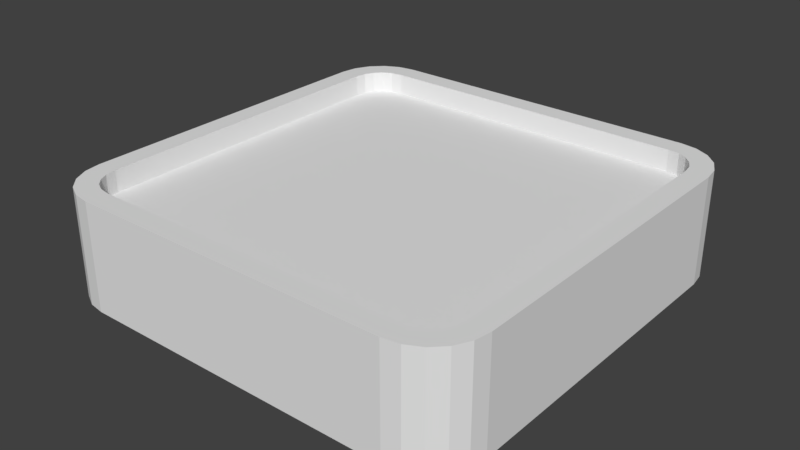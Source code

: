 # Source: SwitchOrButtonBase.blend  (saved by Blender 2.77.0; exported with 4.5.12 LTS)
import bpy
from mathutils import Matrix  # noqa: F401  (used for matrix-valued properties, if any)

bpy.ops.wm.read_factory_settings(use_empty=True)
scene = bpy.context.scene
scene.name = 'Scene'

# ---- collections
col_collection_1 = bpy.data.collections.new('Collection 1'); scene.collection.children.link(col_collection_1)

# ---- materials (node trees are filled in below, after node groups)
mat_material = bpy.data.materials.new('Material')
mat_material.alpha_threshold = 0.0
mat_material.use_transparent_shadow = False
mat_material.roughness = 0.5
mat_material.line_color = (0.0, 0.0, 0.0, 1.0)

# ---- material node trees

# ---- world
world_world = bpy.data.worlds.new('World'); scene.world = world_world
world_world.color = (0.05088, 0.05088, 0.05088)
world_world.use_sun_shadow = False
world_world.sun_shadow_jitter_overblur = 0.0
world_world.cycles.sampling_method = 'MANUAL'

# ---- meshes
me_cube = bpy.data.meshes.new('Cube')
me_cube.from_pydata([(0.75, 1.0, -1.0), (1.0, 0.75, -1.0), (0.8273, 0.9878, -1.0), (0.8969, 0.9523, -1.0), (0.9523, 0.8969, -1.0), (0.9878, 0.8273, -1.0), (1.0, -0.75, -1.0), (0.75, -1.0, -1.0), (0.9878, -0.8273, -1.0), (0.9523, -0.8969, -1.0), (0.8969, -0.9523, -1.0), (0.8273, -0.9878, -1.0), (-0.75, -1.0, -1.0), (-1.0, -0.75, -1.0), (-0.8273, -0.9878, -1.0), (-0.8969, -0.9523, -1.0), (-0.9523, -0.8969, -1.0), (-0.9878, -0.8273, -1.0), (-1.0, 0.75, -1.0), (-0.75, 1.0, -1.0), (-0.9878, 0.8273, -1.0), (-0.9523, 0.8969, -1.0), (-0.8969, 0.9523, -1.0), (-0.8273, 0.9878, -1.0), (0.9, 0.7421, 1.0), (0.7421, 0.9, 1.0), (0.8915, 0.796, 1.0), (0.8703, 0.8374, 1.0), (0.8374, 0.8703, 1.0), (0.796, 0.8915, 1.0), (0.7421, -0.9, 1.0), (0.9, -0.7421, 1.0), (0.796, -0.8915, 1.0), (0.8374, -0.8703, 1.0), (0.8703, -0.8374, 1.0), (0.8915, -0.796, 1.0), (-0.9, -0.7421, 1.0), (-0.7421, -0.9, 1.0), (-0.8915, -0.796, 1.0), (-0.8703, -0.8374, 1.0), (-0.8374, -0.8703, 1.0), (-0.796, -0.8915, 1.0), (-0.7421, 0.9, 1.0), (-0.9, 0.7421, 1.0), (-0.796, 0.8915, 1.0), (-0.8374, 0.8703, 1.0), (-0.8703, 0.8374, 1.0), (-0.8915, 0.796, 1.0), (0.75, 1.0, 1.0), (0.8273, 0.9878, 1.0), (0.8969, 0.9523, 1.0), (0.9523, 0.8969, 1.0), (0.9878, 0.8273, 1.0), (1.0, 0.75, 1.0), (1.0, -0.75, 1.0), (0.9878, -0.8273, 1.0), (0.9523, -0.8969, 1.0), (0.8969, -0.9523, 1.0), (0.8273, -0.9878, 1.0), (0.75, -1.0, 1.0), (-0.75, -1.0, 1.0), (-0.8273, -0.9878, 1.0), (-0.8969, -0.9523, 1.0), (-0.9523, -0.8969, 1.0), (-0.9878, -0.8273, 1.0), (-1.0, -0.75, 1.0), (-1.0, 0.75, 1.0), (-0.9878, 0.8273, 1.0), (-0.9523, 0.8969, 1.0), (-0.8969, 0.9523, 1.0), (-0.8273, 0.9878, 1.0), (-0.75, 1.0, 1.0), (0.7421, 0.9, 0.6), (0.796, 0.8915, 0.6), (0.8374, 0.8703, 0.6), (0.8703, 0.8374, 0.6), (0.8915, 0.796, 0.6), (0.9, 0.7421, 0.6), (0.9, -0.7421, 0.6), (0.8915, -0.796, 0.6), (0.8703, -0.8374, 0.6), (0.8374, -0.8703, 0.6), (0.796, -0.8915, 0.6), (0.7421, -0.9, 0.6), (-0.7421, -0.9, 0.6), (-0.796, -0.8915, 0.6), (-0.8374, -0.8703, 0.6), (-0.8703, -0.8374, 0.6), (-0.8915, -0.796, 0.6), (-0.9, -0.7421, 0.6), (-0.9, 0.7421, 0.6), (-0.8915, 0.796, 0.6), (-0.8703, 0.8374, 0.6), (-0.8374, 0.8703, 0.6), (-0.796, 0.8915, 0.6), (-0.7421, 0.9, 0.6)], [], [(48, 0, 19, 71), (7, 59, 60, 12), (13, 65, 66, 18), (43, 36, 89, 90), (1, 53, 54, 6), (0, 48, 49, 2), (2, 49, 50, 3), (3, 50, 51, 4), (4, 51, 52, 5), (5, 52, 53, 1), (6, 54, 55, 8), (8, 55, 56, 9), (9, 56, 57, 10), (10, 57, 58, 11), (11, 58, 59, 7), (12, 60, 61, 14), (14, 61, 62, 15), (15, 62, 63, 16), (16, 63, 64, 17), (17, 64, 65, 13), (18, 66, 67, 20), (20, 67, 68, 21), (21, 68, 69, 22), (22, 69, 70, 23), (23, 70, 71, 19), (0, 2, 3, 4, 5, 1, 6, 8, 9, 10, 11, 7, 12, 14, 15, 16, 17, 13, 18, 20, 21, 22, 23, 19), (25, 29, 49, 48), (29, 28, 50, 49), (28, 27, 51, 50), (27, 26, 52, 51), (26, 24, 53, 52), (31, 35, 55, 54), (35, 34, 56, 55), (34, 33, 57, 56), (33, 32, 58, 57), (32, 30, 59, 58), (37, 41, 61, 60), (41, 40, 62, 61), (40, 39, 63, 62), (39, 38, 64, 63), (38, 36, 65, 64), (43, 47, 67, 66), (47, 46, 68, 67), (46, 45, 69, 68), (45, 44, 70, 69), (44, 42, 71, 70), (42, 25, 48, 71), (24, 31, 54, 53), (30, 37, 60, 59), (36, 43, 66, 65), (77, 76, 75, 74, 73, 72, 95, 94, 93, 92, 91, 90, 89, 88, 87, 86, 85, 84, 83, 82, 81, 80, 79, 78), (28, 29, 73, 74), (46, 47, 91, 92), (30, 32, 82, 83), (27, 28, 74, 75), (45, 46, 92, 93), (41, 37, 84, 85), (26, 27, 75, 76), (44, 45, 93, 94), (40, 41, 85, 86), (24, 26, 76, 77), (42, 44, 94, 95), (39, 40, 86, 87), (35, 31, 78, 79), (25, 42, 95, 72), (38, 39, 87, 88), (34, 35, 79, 80), (31, 24, 77, 78), (36, 38, 88, 89), (33, 34, 80, 81), (37, 30, 83, 84), (29, 25, 72, 73), (47, 43, 90, 91), (32, 33, 81, 82)])
me_cube.materials.append(mat_material)
me_cube.use_remesh_preserve_volume = False
me_cube.use_remesh_preserve_attributes = False
me_cube.use_mirror_vertex_groups = False
me_cube.update()

# ---- objects
ob_cube = bpy.data.objects.new('Cube', me_cube)

# ---- transforms, parenting, visibility, modifiers, constraints
ob_cube.location = (0.0, 0.0, 0.0)
ob_cube.scale = (1.0, 1.0, 0.25)
ob_cube.lock_rotations_4d = False
ob_cube.empty_display_type = 'ARROWS'
ob_cube.lineart.crease_threshold = 0.0

# ---- collection membership
col_collection_1.objects.link(ob_cube)

# ---- scene / render settings (as saved in the file)
scene.frame_start = 1; scene.frame_end = 250; scene.frame_set(1)
scene.render.engine = 'BLENDER_EEVEE_NEXT'
scene.render.resolution_percentage = 50
scene.render.dither_intensity = 0.0
scene.cycles.use_denoising = False
scene.cycles.samples = 128
scene.cycles.sampling_pattern = 'TABULATED_SOBOL'
scene.cycles.light_sampling_threshold = 0.0
scene.cycles.use_adaptive_sampling = False
scene.cycles.use_light_tree = False
scene.cycles.blur_glossy = 0.0
scene.cycles.sample_clamp_indirect = 0.0
scene.view_settings.view_transform = 'Standard'
bpy.context.view_layer.update()

# ---- added for rendering (the .blend has no active camera and no usable light): camera, sun
cam_auto = bpy.data.cameras.new('AutoCamera')
cam_auto.lens = 50.0
cam_auto.sensor_width = 36.0
cam_auto.clip_end = 1000.0
ob_auto_camera = bpy.data.objects.new('AutoCamera', cam_auto)
scene.collection.objects.link(ob_auto_camera)
ob_auto_camera.location = (2.65751, -3.18901, 2.12601)
ob_auto_camera.rotation_euler = (1.09748, -7.21219e-08, 0.694738)
scene.camera = ob_auto_camera
light_auto_sun = bpy.data.lights.new('AutoSun', 'SUN')
light_auto_sun.energy = 3.0
light_auto_sun.angle = 0.0523599
ob_auto_sun = bpy.data.objects.new('AutoSun', light_auto_sun)
scene.collection.objects.link(ob_auto_sun)
ob_auto_sun.rotation_euler = (0.872665, 0.174533, 0.523599)
bpy.context.view_layer.update()
